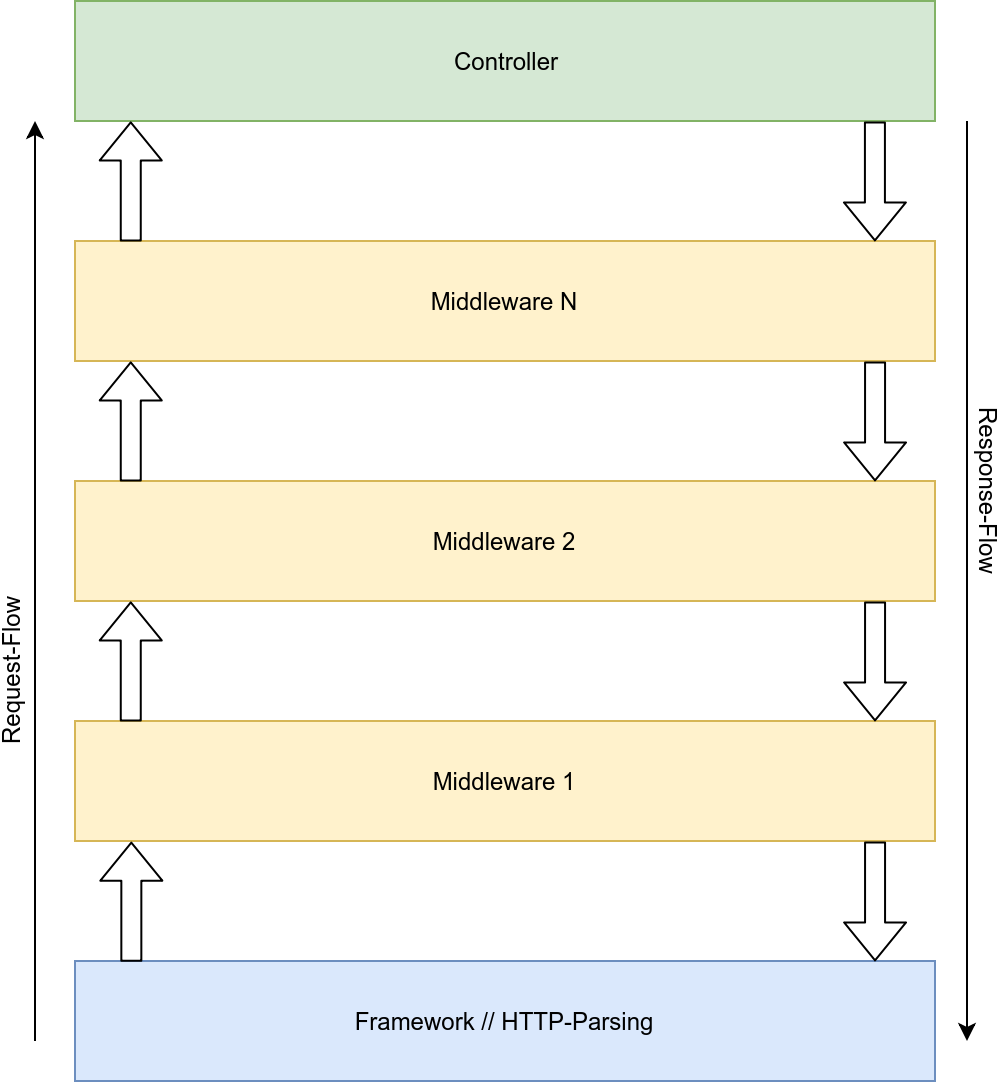

The diagram above was exported from draw.io. Its source (the exported page's mxGraphModel, read from the mxfile embedded in the PNG):
<mxGraphModel dx="1111" dy="973" grid="1" gridSize="10" guides="1" tooltips="1" connect="0" arrows="0" fold="1" page="1" pageScale="1" pageWidth="1169" pageHeight="827" math="0" shadow="0">
  <root>
    <mxCell id="0" />
    <mxCell id="1" parent="0" />
    <mxCell id="2" value="Controller" style="rounded=0;whiteSpace=wrap;html=1;fillColor=#d5e8d4;strokeColor=#82b366;" vertex="1" parent="1">
      <mxGeometry x="120" y="160" width="430" height="60" as="geometry" />
    </mxCell>
    <mxCell id="3" value="Middleware N" style="rounded=0;whiteSpace=wrap;html=1;fillColor=#fff2cc;strokeColor=#d6b656;" vertex="1" parent="1">
      <mxGeometry x="120" y="280" width="430" height="60" as="geometry" />
    </mxCell>
    <mxCell id="4" value="Middleware 2" style="rounded=0;whiteSpace=wrap;html=1;fillColor=#fff2cc;strokeColor=#d6b656;" vertex="1" parent="1">
      <mxGeometry x="120" y="400" width="430" height="60" as="geometry" />
    </mxCell>
    <mxCell id="5" value="Middleware 1" style="rounded=0;whiteSpace=wrap;html=1;fillColor=#fff2cc;strokeColor=#d6b656;" vertex="1" parent="1">
      <mxGeometry x="120" y="520" width="430" height="60" as="geometry" />
    </mxCell>
    <mxCell id="6" value="Framework // HTTP-Parsing" style="rounded=0;whiteSpace=wrap;html=1;fillColor=#dae8fc;strokeColor=#6c8ebf;" vertex="1" parent="1">
      <mxGeometry x="120" y="640" width="430" height="60" as="geometry" />
    </mxCell>
    <mxCell id="7" value="" style="shape=flexArrow;endArrow=classic;html=1;entryX=0.065;entryY=1;entryDx=0;entryDy=0;entryPerimeter=0;exitX=0.065;exitY=0;exitDx=0;exitDy=0;exitPerimeter=0;" edge="1" source="6" target="5" parent="1">
      <mxGeometry width="50" height="50" relative="1" as="geometry">
        <mxPoint x="147.74193548387098" y="630" as="sourcePoint" />
        <mxPoint x="147.74193548387098" y="590" as="targetPoint" />
      </mxGeometry>
    </mxCell>
    <mxCell id="8" value="" style="shape=flexArrow;endArrow=classic;html=1;entryX=0.065;entryY=1;entryDx=0;entryDy=0;entryPerimeter=0;exitX=0.065;exitY=0;exitDx=0;exitDy=0;exitPerimeter=0;" edge="1" parent="1">
      <mxGeometry width="50" height="50" relative="1" as="geometry">
        <mxPoint x="147.88064516129043" y="520.2" as="sourcePoint" />
        <mxPoint x="147.88064516129043" y="460.20000000000005" as="targetPoint" />
      </mxGeometry>
    </mxCell>
    <mxCell id="9" value="" style="shape=flexArrow;endArrow=classic;html=1;entryX=0.065;entryY=1;entryDx=0;entryDy=0;entryPerimeter=0;exitX=0.065;exitY=0;exitDx=0;exitDy=0;exitPerimeter=0;" edge="1" parent="1">
      <mxGeometry width="50" height="50" relative="1" as="geometry">
        <mxPoint x="147.88064516129043" y="400.20000000000005" as="sourcePoint" />
        <mxPoint x="147.88064516129043" y="340.20000000000005" as="targetPoint" />
      </mxGeometry>
    </mxCell>
    <mxCell id="10" value="" style="shape=flexArrow;endArrow=classic;html=1;entryX=0.065;entryY=1;entryDx=0;entryDy=0;entryPerimeter=0;exitX=0.065;exitY=0;exitDx=0;exitDy=0;exitPerimeter=0;" edge="1" parent="1">
      <mxGeometry width="50" height="50" relative="1" as="geometry">
        <mxPoint x="147.88064516129043" y="280.20000000000005" as="sourcePoint" />
        <mxPoint x="147.88064516129043" y="220.20000000000005" as="targetPoint" />
      </mxGeometry>
    </mxCell>
    <mxCell id="11" value="" style="shape=flexArrow;endArrow=classic;html=1;entryX=0.065;entryY=1;entryDx=0;entryDy=0;entryPerimeter=0;exitX=0.065;exitY=0;exitDx=0;exitDy=0;exitPerimeter=0;" edge="1" parent="1">
      <mxGeometry width="50" height="50" relative="1" as="geometry">
        <mxPoint x="519.9612903225807" y="220.20000000000005" as="sourcePoint" />
        <mxPoint x="519.9612903225807" y="280.20000000000005" as="targetPoint" />
      </mxGeometry>
    </mxCell>
    <mxCell id="12" value="" style="shape=flexArrow;endArrow=classic;html=1;entryX=0.065;entryY=1;entryDx=0;entryDy=0;entryPerimeter=0;exitX=0.065;exitY=0;exitDx=0;exitDy=0;exitPerimeter=0;" edge="1" parent="1">
      <mxGeometry width="50" height="50" relative="1" as="geometry">
        <mxPoint x="520.0258064516129" y="340.20000000000005" as="sourcePoint" />
        <mxPoint x="520.0258064516129" y="400.20000000000005" as="targetPoint" />
      </mxGeometry>
    </mxCell>
    <mxCell id="13" value="" style="shape=flexArrow;endArrow=classic;html=1;entryX=0.065;entryY=1;entryDx=0;entryDy=0;entryPerimeter=0;exitX=0.065;exitY=0;exitDx=0;exitDy=0;exitPerimeter=0;" edge="1" parent="1">
      <mxGeometry width="50" height="50" relative="1" as="geometry">
        <mxPoint x="520.0258064516129" y="460.20000000000005" as="sourcePoint" />
        <mxPoint x="520.0258064516129" y="520.2" as="targetPoint" />
      </mxGeometry>
    </mxCell>
    <mxCell id="14" value="" style="shape=flexArrow;endArrow=classic;html=1;entryX=0.065;entryY=1;entryDx=0;entryDy=0;entryPerimeter=0;exitX=0.065;exitY=0;exitDx=0;exitDy=0;exitPerimeter=0;" edge="1" parent="1">
      <mxGeometry width="50" height="50" relative="1" as="geometry">
        <mxPoint x="520.0258064516129" y="580.2" as="sourcePoint" />
        <mxPoint x="520.0258064516129" y="640.2" as="targetPoint" />
      </mxGeometry>
    </mxCell>
    <mxCell id="15" value="" style="endArrow=classic;html=1;" edge="1" parent="1">
      <mxGeometry width="50" height="50" relative="1" as="geometry">
        <mxPoint x="100" y="680" as="sourcePoint" />
        <mxPoint x="100" y="220" as="targetPoint" />
      </mxGeometry>
    </mxCell>
    <mxCell id="16" value="Request-Flow" style="text;html=1;resizable=0;points=[];align=center;verticalAlign=middle;labelBackgroundColor=#ffffff;rotation=270;" vertex="1" connectable="0" parent="15">
      <mxGeometry x="-0.2007" y="-4" relative="1" as="geometry">
        <mxPoint x="-16" as="offset" />
      </mxGeometry>
    </mxCell>
    <mxCell id="17" value="" style="endArrow=classic;html=1;" edge="1" parent="1">
      <mxGeometry width="50" height="50" relative="1" as="geometry">
        <mxPoint x="566" y="220" as="sourcePoint" />
        <mxPoint x="566" y="680" as="targetPoint" />
      </mxGeometry>
    </mxCell>
    <mxCell id="18" value="Response-Flow" style="text;html=1;resizable=0;points=[];align=center;verticalAlign=middle;labelBackgroundColor=#ffffff;rotation=90;" vertex="1" connectable="0" parent="17">
      <mxGeometry x="-0.2007" y="-4" relative="1" as="geometry">
        <mxPoint x="16" as="offset" />
      </mxGeometry>
    </mxCell>
  </root>
</mxGraphModel>